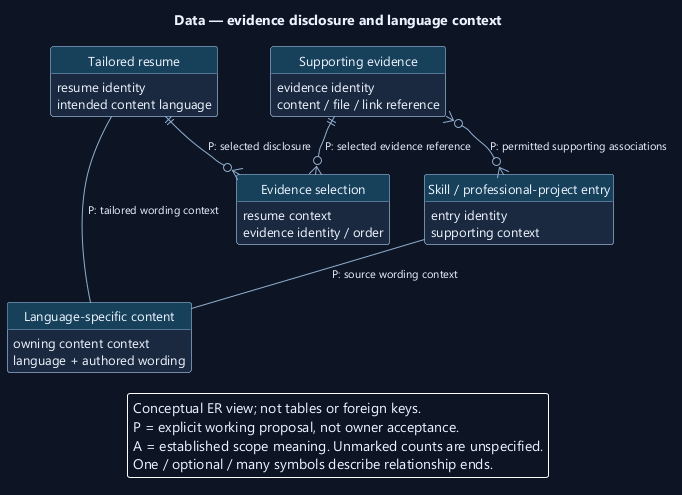

The diagram above was rendered by PlantUML. Its source (embedded in the PNG):
@startuml
' OWNER-MVP-2026-11-04 review: MVP core / cross-cutting. Core presentation/application/files or shared authority/recovery invariant remains applicable.
skinparam backgroundColor #0D1525
skinparam defaultFontColor #EDF4FF
skinparam defaultFontName Segoe UI
skinparam defaultFontSize 13
skinparam shadowing false
skinparam roundcorner 5
skinparam classAttributeIconSize 0
hide circle
skinparam classBackgroundColor #1A2940
skinparam classBorderColor #91AED1
skinparam classHeaderBackgroundColor #17405A
skinparam ArrowColor #91AED1
skinparam ArrowFontSize 11
skinparam noteBackgroundColor #4A302B
skinparam noteBorderColor #F1AD8A
skinparam nodesep 35
skinparam ranksep 42
hide empty members
top to bottom direction

title Data — evidence disclosure and language context
entity "Tailored resume" as R {
  resume identity
  intended content language
}
entity "Evidence selection" as S {
  resume context
  evidence identity / order
}
entity "Supporting evidence" as E {
  evidence identity
  content / file / link reference
}
entity "Skill / professional-project entry" as P {
  entry identity
  supporting context
}
entity "Language-specific content" as L {
  owning content context
  language + authored wording
}
R ||--o{ S : P: selected disclosure
E ||--o{ S : P: selected evidence reference
E }o--o{ P : P: permitted supporting associations
P -- L : P: source wording context
R -- L : P: tailored wording context
legend bottom
Conceptual ER view; not tables or foreign keys.
P = explicit working proposal, not owner acceptance.
A = established scope meaning. Unmarked counts are unspecified.
One / optional / many symbols describe relationship ends.
endlegend
@enduml